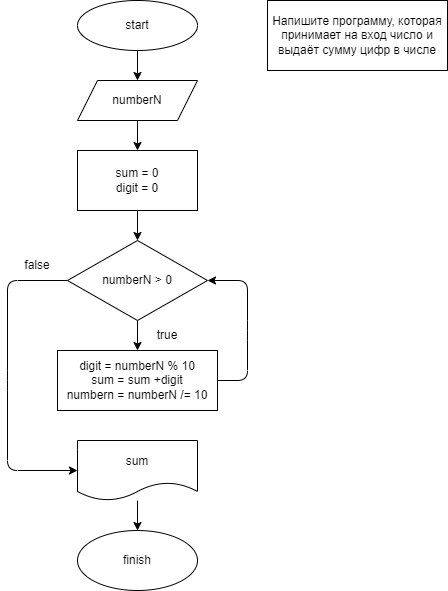

The diagram above was exported from draw.io. Its source (the exported page's mxGraphModel, read from the mxfile embedded in the PNG):
<mxGraphModel dx="975" dy="324" grid="1" gridSize="10" guides="1" tooltips="1" connect="1" arrows="1" fold="1" page="1" pageScale="1" pageWidth="827" pageHeight="1169" background="#ffffff" math="0" shadow="0">
  <root>
    <mxCell id="0" />
    <mxCell id="1" parent="0" />
    <mxCell id="2" value="start" style="ellipse;whiteSpace=wrap;html=1;" vertex="1" parent="1">
      <mxGeometry x="200" y="30" width="120" height="50" as="geometry" />
    </mxCell>
    <mxCell id="3" value="Напишите программу, которая принимает на вход число и выдаёт сумму цифр в числе" style="rounded=0;whiteSpace=wrap;html=1;" vertex="1" parent="1">
      <mxGeometry x="390" y="30" width="180" height="70" as="geometry" />
    </mxCell>
    <mxCell id="5" value="numberN" style="shape=parallelogram;perimeter=parallelogramPerimeter;whiteSpace=wrap;html=1;fixedSize=1;" vertex="1" parent="1">
      <mxGeometry x="200" y="110" width="120" height="40" as="geometry" />
    </mxCell>
    <mxCell id="6" value="sum = 0&lt;br&gt;digit = 0" style="rounded=0;whiteSpace=wrap;html=1;" vertex="1" parent="1">
      <mxGeometry x="200" y="180" width="120" height="60" as="geometry" />
    </mxCell>
    <mxCell id="7" value="numberN &amp;gt; 0" style="rhombus;whiteSpace=wrap;html=1;" vertex="1" parent="1">
      <mxGeometry x="190" y="270" width="140" height="80" as="geometry" />
    </mxCell>
    <mxCell id="8" value="digit = numberN % 10&lt;br&gt;sum = sum +digit&lt;br&gt;numbern = numberN /= 10" style="rounded=0;whiteSpace=wrap;html=1;" vertex="1" parent="1">
      <mxGeometry x="180" y="380" width="160" height="60" as="geometry" />
    </mxCell>
    <mxCell id="9" value="sum" style="shape=document;whiteSpace=wrap;html=1;boundedLbl=1;" vertex="1" parent="1">
      <mxGeometry x="200" y="470" width="120" height="60" as="geometry" />
    </mxCell>
    <mxCell id="10" value="finish" style="ellipse;whiteSpace=wrap;html=1;" vertex="1" parent="1">
      <mxGeometry x="200" y="560" width="120" height="60" as="geometry" />
    </mxCell>
    <mxCell id="11" value="" style="endArrow=classic;html=1;entryX=0.5;entryY=0;entryDx=0;entryDy=0;exitX=0.5;exitY=1;exitDx=0;exitDy=0;" edge="1" parent="1" source="2" target="5">
      <mxGeometry width="50" height="50" relative="1" as="geometry">
        <mxPoint x="390" y="310" as="sourcePoint" />
        <mxPoint x="440" y="260" as="targetPoint" />
      </mxGeometry>
    </mxCell>
    <mxCell id="12" value="" style="endArrow=classic;html=1;entryX=0.5;entryY=0;entryDx=0;entryDy=0;exitX=0.5;exitY=1;exitDx=0;exitDy=0;" edge="1" parent="1" source="5" target="6">
      <mxGeometry width="50" height="50" relative="1" as="geometry">
        <mxPoint x="390" y="220" as="sourcePoint" />
        <mxPoint x="440" y="170" as="targetPoint" />
      </mxGeometry>
    </mxCell>
    <mxCell id="13" value="" style="endArrow=classic;html=1;entryX=0.5;entryY=0;entryDx=0;entryDy=0;exitX=0.5;exitY=1;exitDx=0;exitDy=0;" edge="1" parent="1" source="6" target="7">
      <mxGeometry width="50" height="50" relative="1" as="geometry">
        <mxPoint x="390" y="220" as="sourcePoint" />
        <mxPoint x="440" y="170" as="targetPoint" />
      </mxGeometry>
    </mxCell>
    <mxCell id="14" value="" style="endArrow=classic;html=1;entryX=0.5;entryY=0;entryDx=0;entryDy=0;exitX=0.5;exitY=1;exitDx=0;exitDy=0;" edge="1" parent="1" source="7" target="8">
      <mxGeometry width="50" height="50" relative="1" as="geometry">
        <mxPoint x="390" y="400" as="sourcePoint" />
        <mxPoint x="440" y="350" as="targetPoint" />
      </mxGeometry>
    </mxCell>
    <mxCell id="15" value="true" style="text;html=1;strokeColor=none;fillColor=none;align=center;verticalAlign=middle;whiteSpace=wrap;rounded=0;" vertex="1" parent="1">
      <mxGeometry x="260" y="350" width="60" height="30" as="geometry" />
    </mxCell>
    <mxCell id="16" value="false" style="text;html=1;strokeColor=none;fillColor=none;align=center;verticalAlign=middle;whiteSpace=wrap;rounded=0;" vertex="1" parent="1">
      <mxGeometry x="130" y="280" width="60" height="30" as="geometry" />
    </mxCell>
    <mxCell id="17" value="" style="endArrow=classic;html=1;entryX=1;entryY=0.5;entryDx=0;entryDy=0;exitX=1;exitY=0.5;exitDx=0;exitDy=0;" edge="1" parent="1" source="8" target="7">
      <mxGeometry width="50" height="50" relative="1" as="geometry">
        <mxPoint x="390" y="400" as="sourcePoint" />
        <mxPoint x="440" y="350" as="targetPoint" />
        <Array as="points">
          <mxPoint x="370" y="410" />
          <mxPoint x="370" y="360" />
          <mxPoint x="370" y="310" />
        </Array>
      </mxGeometry>
    </mxCell>
    <mxCell id="18" value="" style="endArrow=classic;html=1;entryX=0;entryY=0.5;entryDx=0;entryDy=0;exitX=0;exitY=0.5;exitDx=0;exitDy=0;" edge="1" parent="1" source="7" target="9">
      <mxGeometry width="50" height="50" relative="1" as="geometry">
        <mxPoint x="390" y="400" as="sourcePoint" />
        <mxPoint x="440" y="350" as="targetPoint" />
        <Array as="points">
          <mxPoint x="130" y="310" />
          <mxPoint x="130" y="410" />
          <mxPoint x="130" y="500" />
        </Array>
      </mxGeometry>
    </mxCell>
    <mxCell id="19" value="" style="endArrow=classic;html=1;entryX=0.5;entryY=0;entryDx=0;entryDy=0;" edge="1" parent="1" source="9" target="10">
      <mxGeometry width="50" height="50" relative="1" as="geometry">
        <mxPoint x="350" y="570" as="sourcePoint" />
        <mxPoint x="440" y="540" as="targetPoint" />
      </mxGeometry>
    </mxCell>
  </root>
</mxGraphModel>